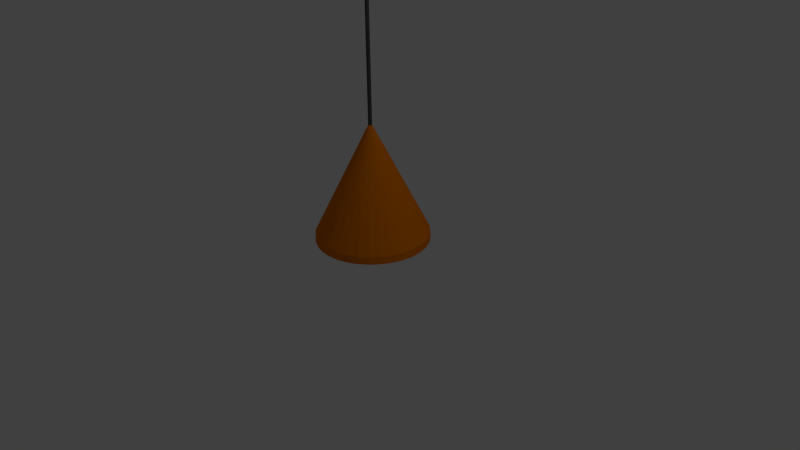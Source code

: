 # Source: lampy.blend  (saved by Blender 2.71.0; exported with 4.5.12 LTS)
import bpy
from mathutils import Matrix  # noqa: F401  (used for matrix-valued properties, if any)

bpy.ops.wm.read_factory_settings(use_empty=True)
scene = bpy.context.scene
scene.name = 'Scene'

# ---- collections
col_collection_1 = bpy.data.collections.new('Collection 1'); scene.collection.children.link(col_collection_1)

# ---- materials (node trees are filled in below, after node groups)
mat_lampshade = bpy.data.materials.new('lampshade')
mat_lampshade.alpha_threshold = 0.0
mat_lampshade.use_transparent_shadow = False
mat_lampshade.diffuse_color = (0.8, 0.1981, 0.0, 1.0)
mat_lampshade.roughness = 0.5
mat_lampshade.line_color = (0.0, 0.0, 0.0, 1.0)
mat_lampstring = bpy.data.materials.new('lampstring')
mat_lampstring.alpha_threshold = 0.0
mat_lampstring.use_transparent_shadow = False
mat_lampstring.diffuse_color = (0.06998, 0.06998, 0.06998, 1.0)
mat_lampstring.roughness = 0.5
mat_lampstring.line_color = (0.0, 0.0, 0.0, 1.0)

# ---- material node trees

# ---- world
world_world = bpy.data.worlds.new('World'); scene.world = world_world
world_world.color = (0.05088, 0.05088, 0.05088)
world_world.use_sun_shadow = False
world_world.sun_shadow_jitter_overblur = 0.0
world_world.cycles.sampling_method = 'MANUAL'
world_world.cycles.sample_map_resolution = 256

# ---- cameras
cam_camera = bpy.data.cameras.new('Camera')
cam_camera.clip_end = 100.0
cam_camera.lens = 35.0
cam_camera.sensor_width = 32.0
cam_camera.sensor_height = 18.0
cam_camera.ortho_scale = 7.314
cam_camera.dof.focus_distance = 0.0
cam_camera.dof.aperture_fstop = 128.0

# ---- lights
light_lamp = bpy.data.lights.new('Lamp', 'POINT')
light_lamp.transmission_factor = 0.0
light_lamp.cutoff_distance = 30.0
light_lamp.energy = 100.0
light_lamp.shadow_buffer_clip_start = 1.001
light_lamp.shadow_soft_size = 0.1
light_lamp.shadow_maximum_resolution = 0.006
light_lamp.use_absolute_resolution = True
light_lamp.cycles.use_multiple_importance_sampling = False

# ---- meshes
me_cone = bpy.data.meshes.new('Cone')
me_cone.from_pydata([(0.0, 1.0, -1.0), (0.1951, 0.9808, -1.0), (0.3827, 0.9239, -1.0), (0.5556, 0.8315, -1.0), (0.7071, 0.7071, -1.0), (0.8315, 0.5556, -1.0), (0.9239, 0.3827, -1.0), (0.9808, 0.1951, -1.0), (1.0, 7.55e-08, -1.0), (0.0, 0.0, 1.0), (0.9808, -0.1951, -1.0), (0.9239, -0.3827, -1.0), (0.8315, -0.5556, -1.0), (0.7071, -0.7071, -1.0), (0.5556, -0.8315, -1.0), (0.3827, -0.9239, -1.0), (0.1951, -0.9808, -1.0), (-3.258e-07, -1.0, -1.0), (-0.1951, -0.9808, -1.0), (-0.3827, -0.9239, -1.0), (-0.5556, -0.8315, -1.0), (-0.7071, -0.7071, -1.0), (-0.8315, -0.5556, -1.0), (-0.9239, -0.3827, -1.0), (-0.9808, -0.1951, -1.0), (-1.0, 9.656e-07, -1.0), (-0.9808, 0.1951, -1.0), (-0.9239, 0.3827, -1.0), (-0.8315, 0.5556, -1.0), (-0.7071, 0.7071, -1.0), (-0.5556, 0.8315, -1.0), (-0.3827, 0.9239, -1.0), (-0.1951, 0.9808, -1.0), (0.0, 1.0, -1.0), (0.1951, 0.9808, -1.0), (0.3827, 0.9239, -1.0), (0.5556, 0.8315, -1.0), (0.7071, 0.7071, -1.0), (0.8315, 0.5556, -1.0), (0.9239, 0.3827, -1.0), (0.9808, 0.1951, -1.0), (1.0, 7.55e-08, -1.0), (0.9808, -0.1951, -1.0), (0.9239, -0.3827, -1.0), (0.8315, -0.5556, -1.0), (0.7071, -0.7071, -1.0), (0.5556, -0.8315, -1.0), (0.3827, -0.9239, -1.0), (0.1951, -0.9808, -1.0), (-3.258e-07, -1.0, -1.0), (-0.1951, -0.9808, -1.0), (-0.3827, -0.9239, -1.0), (-0.5556, -0.8315, -1.0), (-0.7071, -0.7071, -1.0), (-0.8315, -0.5556, -1.0), (-0.9239, -0.3827, -1.0), (-0.9808, -0.1951, -1.0), (-1.0, 9.656e-07, -1.0), (-0.9808, 0.1951, -1.0), (-0.9239, 0.3827, -1.0), (-0.8315, 0.5556, -1.0), (-0.7071, 0.7071, -1.0), (-0.5556, 0.8315, -1.0), (-0.3827, 0.9239, -1.0), (-0.1951, 0.9808, -1.0), (0.0, 1.0, -1.0), (0.1951, 0.9808, -1.0), (0.3827, 0.9239, -1.0), (0.5556, 0.8315, -1.0), (0.7071, 0.7071, -1.0), (0.8315, 0.5556, -1.0), (0.9239, 0.3827, -1.0), (0.9808, 0.1951, -1.0), (1.0, 7.55e-08, -1.0), (0.9808, -0.1951, -1.0), (0.9239, -0.3827, -1.0), (0.8315, -0.5556, -1.0), (0.7071, -0.7071, -1.0), (0.5556, -0.8315, -1.0), (0.3827, -0.9239, -1.0), (0.1951, -0.9808, -1.0), (-3.258e-07, -1.0, -1.0), (-0.1951, -0.9808, -1.0), (-0.3827, -0.9239, -1.0), (-0.5556, -0.8315, -1.0), (-0.7071, -0.7071, -1.0), (-0.8315, -0.5556, -1.0), (-0.9239, -0.3827, -1.0), (-0.9808, -0.1951, -1.0), (-1.0, 9.656e-07, -1.0), (-0.9808, 0.1951, -1.0), (-0.9239, 0.3827, -1.0), (-0.8315, 0.5556, -1.0), (-0.7071, 0.7071, -1.0), (-0.5556, 0.8315, -1.0), (-0.3827, 0.9239, -1.0), (-0.1951, 0.9808, -1.0), (1.261e-08, 1.0, -0.8629), (0.1951, 0.9808, -0.8629), (0.3827, 0.9239, -0.8629), (0.5556, 0.8315, -0.8629), (0.7071, 0.7071, -0.8629), (0.8315, 0.5556, -0.8629), (0.9239, 0.3827, -0.8629), (0.9808, 0.1951, -0.8629), (1.0, 1.574e-07, -0.8629), (1.261e-08, 8.195e-08, 1.137), (0.9808, -0.1951, -0.8629), (0.9239, -0.3827, -0.8629), (0.8315, -0.5556, -0.8629), (0.7071, -0.7071, -0.8629), (0.5556, -0.8315, -0.8629), (0.3827, -0.9239, -0.8629), (0.1951, -0.9808, -0.8629), (-3.132e-07, -1.0, -0.8629), (-0.1951, -0.9808, -0.8629), (-0.3827, -0.9239, -0.8629), (-0.5556, -0.8315, -0.8629), (-0.7071, -0.7071, -0.8629), (-0.8315, -0.5556, -0.8629), (-0.9239, -0.3827, -0.8629), (-0.9808, -0.1951, -0.8629), (-1.0, 1.048e-06, -0.8629), (-0.9808, 0.1951, -0.8629), (-0.9239, 0.3827, -0.8629), (-0.8315, 0.5556, -0.8629), (-0.7071, 0.7071, -0.8629), (-0.5556, 0.8315, -0.8629), (-0.3827, 0.9239, -0.8629), (-0.1951, 0.9808, -0.8629)], [], [(31, 32, 9), (0, 1, 9), (32, 0, 9), (1, 2, 9), (30, 31, 9), (29, 30, 9), (28, 29, 9), (27, 28, 9), (26, 27, 9), (25, 26, 9), (24, 25, 9), (23, 24, 9), (22, 23, 9), (21, 22, 9), (20, 21, 9), (19, 20, 9), (18, 19, 9), (17, 18, 9), (16, 17, 9), (15, 16, 9), (14, 15, 9), (13, 14, 9), (12, 13, 9), (11, 12, 9), (10, 11, 9), (8, 10, 9), (7, 8, 9), (6, 7, 9), (5, 6, 9), (4, 5, 9), (3, 4, 9), (2, 3, 9), (39, 38, 70, 71), (56, 55, 87, 88), (59, 58, 90, 91), (43, 42, 74, 75), (62, 61, 93, 94), (46, 45, 77, 78), (33, 64, 96, 65), (49, 48, 80, 81), (52, 51, 83, 84), (36, 35, 67, 68), (38, 37, 69, 70), (55, 54, 86, 87), (41, 40, 72, 73), (58, 57, 89, 90), (42, 41, 73, 74), (61, 60, 92, 93), (45, 44, 76, 77), (64, 63, 95, 96), (48, 47, 79, 80), (34, 33, 65, 66), (51, 50, 82, 83), (35, 34, 66, 67), (37, 36, 68, 69), (54, 53, 85, 86), (40, 39, 71, 72), (57, 56, 88, 89), (60, 59, 91, 92), (44, 43, 75, 76), (63, 62, 94, 95), (47, 46, 78, 79), (50, 49, 81, 82), (53, 52, 84, 85), (18, 17, 49, 50), (15, 14, 46, 47), (31, 30, 62, 63), (12, 11, 43, 44), (28, 27, 59, 60), (25, 24, 56, 57), (7, 6, 39, 40), (22, 21, 53, 54), (4, 3, 36, 37), (2, 1, 34, 35), (19, 18, 50, 51), (1, 0, 33, 34), (16, 15, 47, 48), (32, 31, 63, 64), (13, 12, 44, 45), (29, 28, 60, 61), (10, 8, 41, 42), (26, 25, 57, 58), (8, 7, 40, 41), (23, 22, 54, 55), (5, 4, 37, 38), (3, 2, 35, 36), (20, 19, 51, 52), (17, 16, 48, 49), (0, 32, 64, 33), (14, 13, 45, 46), (30, 29, 61, 62), (11, 10, 42, 43), (27, 26, 58, 59), (24, 23, 55, 56), (6, 5, 38, 39), (21, 20, 52, 53), (92, 91, 124, 125), (76, 75, 108, 109), (95, 94, 127, 128), (79, 78, 111, 112), (82, 81, 114, 115), (85, 84, 117, 118), (71, 70, 102, 103), (88, 87, 120, 121), (91, 90, 123, 124), (75, 74, 107, 108), (94, 93, 126, 127), (78, 77, 110, 111), (65, 96, 129, 97), (81, 80, 113, 114), (84, 83, 116, 117), (68, 67, 99, 100), (70, 69, 101, 102), (87, 86, 119, 120), (73, 72, 104, 105), (90, 89, 122, 123), (74, 73, 105, 107), (93, 92, 125, 126), (77, 76, 109, 110), (96, 95, 128, 129), (80, 79, 112, 113), (66, 65, 97, 98), (83, 82, 115, 116), (67, 66, 98, 99), (69, 68, 100, 101), (86, 85, 118, 119), (72, 71, 103, 104), (89, 88, 121, 122), (128, 106, 129), (97, 106, 98), (129, 106, 97), (98, 106, 99), (127, 106, 128), (126, 106, 127), (125, 106, 126), (124, 106, 125), (123, 106, 124), (122, 106, 123), (121, 106, 122), (120, 106, 121), (119, 106, 120), (118, 106, 119), (117, 106, 118), (116, 106, 117), (115, 106, 116), (114, 106, 115), (113, 106, 114), (112, 106, 113), (111, 106, 112), (110, 106, 111), (109, 106, 110), (108, 106, 109), (107, 106, 108), (105, 106, 107), (104, 106, 105), (103, 106, 104), (102, 106, 103), (101, 106, 102), (100, 106, 101), (99, 106, 100)])
me_cone.materials.append(mat_lampshade)
me_cone.use_remesh_preserve_volume = False
me_cone.use_remesh_preserve_attributes = False
me_cone.use_mirror_vertex_groups = False
me_cone.update()
me_cylinder = bpy.data.meshes.new('Cylinder')
me_cylinder.from_pydata([(0.0, 1.0, -1.0), (0.0, 1.0, 1.0), (0.1951, 0.9808, -1.0), (0.1951, 0.9808, 1.0), (0.3827, 0.9239, -1.0), (0.3827, 0.9239, 1.0), (0.5556, 0.8315, -1.0), (0.5556, 0.8315, 1.0), (0.7071, 0.7071, -1.0), (0.7071, 0.7071, 1.0), (0.8315, 0.5556, -1.0), (0.8315, 0.5556, 1.0), (0.9239, 0.3827, -1.0), (0.9239, 0.3827, 1.0), (0.9808, 0.1951, -1.0), (0.9808, 0.1951, 1.0), (1.0, 7.55e-08, -1.0), (1.0, 7.55e-08, 1.0), (0.9808, -0.1951, -1.0), (0.9808, -0.1951, 1.0), (0.9239, -0.3827, -1.0), (0.9239, -0.3827, 1.0), (0.8315, -0.5556, -1.0), (0.8315, -0.5556, 1.0), (0.7071, -0.7071, -1.0), (0.7071, -0.7071, 1.0), (0.5556, -0.8315, -1.0), (0.5556, -0.8315, 1.0), (0.3827, -0.9239, -1.0), (0.3827, -0.9239, 1.0), (0.1951, -0.9808, -1.0), (0.1951, -0.9808, 1.0), (-3.258e-07, -1.0, -1.0), (-3.258e-07, -1.0, 1.0), (-0.1951, -0.9808, -1.0), (-0.1951, -0.9808, 1.0), (-0.3827, -0.9239, -1.0), (-0.3827, -0.9239, 1.0), (-0.5556, -0.8315, -1.0), (-0.5556, -0.8315, 1.0), (-0.7071, -0.7071, -1.0), (-0.7071, -0.7071, 1.0), (-0.8315, -0.5556, -1.0), (-0.8315, -0.5556, 1.0), (-0.9239, -0.3827, -1.0), (-0.9239, -0.3827, 1.0), (-0.9808, -0.1951, -1.0), (-0.9808, -0.1951, 1.0), (-1.0, 9.656e-07, -1.0), (-1.0, 9.656e-07, 1.0), (-0.9808, 0.1951, -1.0), (-0.9808, 0.1951, 1.0), (-0.9239, 0.3827, -1.0), (-0.9239, 0.3827, 1.0), (-0.8315, 0.5556, -1.0), (-0.8315, 0.5556, 1.0), (-0.7071, 0.7071, -1.0), (-0.7071, 0.7071, 1.0), (-0.5556, 0.8315, -1.0), (-0.5556, 0.8315, 1.0), (-0.3827, 0.9239, -1.0), (-0.3827, 0.9239, 1.0), (-0.1951, 0.9808, -1.0), (-0.1951, 0.9808, 1.0)], [], [(0, 1, 3, 2), (2, 3, 5, 4), (4, 5, 7, 6), (6, 7, 9, 8), (8, 9, 11, 10), (10, 11, 13, 12), (12, 13, 15, 14), (14, 15, 17, 16), (16, 17, 19, 18), (18, 19, 21, 20), (20, 21, 23, 22), (22, 23, 25, 24), (24, 25, 27, 26), (26, 27, 29, 28), (28, 29, 31, 30), (30, 31, 33, 32), (32, 33, 35, 34), (34, 35, 37, 36), (36, 37, 39, 38), (38, 39, 41, 40), (40, 41, 43, 42), (42, 43, 45, 44), (44, 45, 47, 46), (46, 47, 49, 48), (48, 49, 51, 50), (50, 51, 53, 52), (52, 53, 55, 54), (54, 55, 57, 56), (56, 57, 59, 58), (58, 59, 61, 60), (3, 1, 63, 61, 59, 57, 55, 53, 51, 49, 47, 45, 43, 41, 39, 37, 35, 33, 31, 29, 27, 25, 23, 21, 19, 17, 15, 13, 11, 9, 7, 5), (62, 63, 1, 0), (60, 61, 63, 62), (0, 2, 4, 6, 8, 10, 12, 14, 16, 18, 20, 22, 24, 26, 28, 30, 32, 34, 36, 38, 40, 42, 44, 46, 48, 50, 52, 54, 56, 58, 60, 62)])
me_cylinder.materials.append(mat_lampstring)
me_cylinder.use_remesh_preserve_volume = False
me_cylinder.use_remesh_preserve_attributes = False
me_cylinder.use_mirror_vertex_groups = False
me_cylinder.update()

# ---- objects
ob_cone = bpy.data.objects.new('Cone', me_cone)
ob_cylinder = bpy.data.objects.new('Cylinder', me_cylinder)
ob_lamp = bpy.data.objects.new('Lamp', light_lamp)
ob_camera = bpy.data.objects.new('Camera', cam_camera)

# ---- transforms, parenting, visibility, modifiers, constraints
ob_cone.location = (0.0, 0.0, 0.9762)
ob_cone.scale = (0.7296, 0.7296, 0.7296)
ob_cone.lineart.crease_threshold = 0.0
ob_cylinder.location = (0.0, 0.0, 2.864)
ob_cylinder.scale = (0.02452, 0.02452, 1.226)
ob_cylinder.lineart.crease_threshold = 0.0
ob_lamp.location = (4.076, 1.005, 5.904)
ob_lamp.rotation_euler = (0.6503, 0.05522, 1.866)
ob_lamp.lock_rotations_4d = False
ob_lamp.empty_display_type = 'ARROWS'
ob_lamp.color = (0.0, 0.0, 0.0, 0.0)
ob_lamp.lineart.crease_threshold = 0.0
ob_camera.location = (7.481, -6.508, 5.344)
ob_camera.rotation_euler = (1.109, 0.01082, 0.8149)
ob_camera.lock_rotations_4d = False
ob_camera.empty_display_type = 'ARROWS'
ob_camera.color = (0.0, 0.0, 0.0, 0.0)
ob_camera.display_type = 'WIRE'
ob_camera.lineart.crease_threshold = 0.0

# ---- collection membership
col_collection_1.objects.link(ob_cone)
col_collection_1.objects.link(ob_cylinder)
col_collection_1.objects.link(ob_lamp)
col_collection_1.objects.link(ob_camera)

# ---- scene / render settings (as saved in the file)
scene.camera = ob_camera
scene.frame_start = 1; scene.frame_end = 250; scene.frame_set(1)
scene.render.engine = 'BLENDER_EEVEE_NEXT'
scene.render.image_settings.color_mode = 'RGB'
scene.render.image_settings.compression = 90
scene.render.resolution_percentage = 50
scene.render.dither_intensity = 0.0
scene.cycles.use_denoising = False
scene.cycles.samples = 10
scene.cycles.sampling_pattern = 'TABULATED_SOBOL'
scene.cycles.light_sampling_threshold = 0.0
scene.cycles.use_adaptive_sampling = False
scene.cycles.use_light_tree = False
scene.cycles.blur_glossy = 0.0
scene.cycles.volume_bounces = 1
scene.cycles.pixel_filter_type = 'GAUSSIAN'
scene.cycles.sample_clamp_indirect = 0.0
scene.view_settings.view_transform = 'Standard'
bpy.context.view_layer.update()
